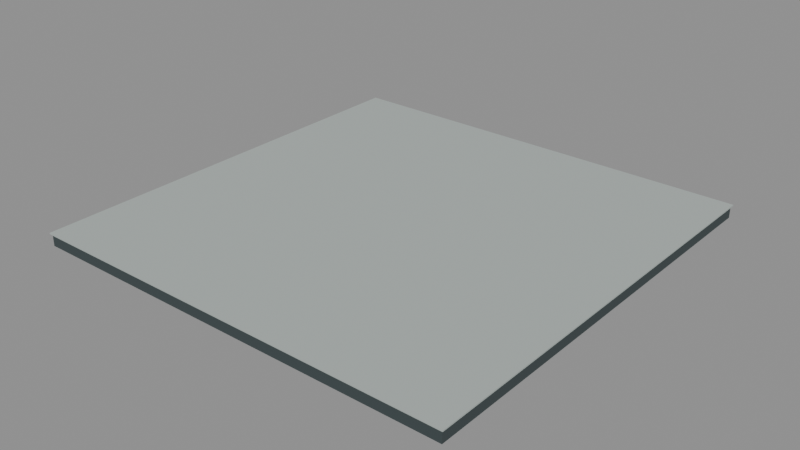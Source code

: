 # Source: foundation-slab.blend  (saved by Blender 5.2.44; exported with 4.5.12 LTS)
import bpy
from mathutils import Matrix  # noqa: F401  (used for matrix-valued properties, if any)

bpy.ops.wm.read_factory_settings(use_empty=True)
scene = bpy.context.scene
scene.name = 'Scene'

# ---- materials (node trees are filled in below, after node groups)
mat_slab___concrete = bpy.data.materials.new('Slab / concrete')
mat_slab___concrete.diffuse_color = (0.42, 0.47, 0.45, 1.0)
mat_skirt___carbon = bpy.data.materials.new('Skirt / carbon')
mat_skirt___carbon.diffuse_color = (0.045, 0.062, 0.065, 1.0)

# ---- material node trees
mat_slab___concrete.use_nodes = True; mat_slab___concrete.node_tree.nodes.clear()
_N = mat_slab___concrete.node_tree.nodes; _L = mat_slab___concrete.node_tree.links
n0 = _N.new('ShaderNodeBsdfPrincipled'); n0.name = 'Principled BSDF'; n0.location = (-200, 100)
n0.inputs[0].default_value = (0.42, 0.47, 0.45, 1.0)
n0.inputs[2].default_value = 0.86
n0.inputs[10].default_value = 0.005
n1 = _N.new('ShaderNodeOutputMaterial'); n1.name = 'Material Output'; n1.location = (200, 100)
_L.new(n0.outputs[0], n1.inputs[0])
n1.is_active_output = True
mat_skirt___carbon.use_nodes = True; mat_skirt___carbon.node_tree.nodes.clear()
_N = mat_skirt___carbon.node_tree.nodes; _L = mat_skirt___carbon.node_tree.links
n0 = _N.new('ShaderNodeBsdfPrincipled'); n0.name = 'Principled BSDF'; n0.location = (-200, 100)
n0.inputs[0].default_value = (0.045, 0.062, 0.065, 1.0)
n0.inputs[2].default_value = 0.92
n0.inputs[10].default_value = 0.005
n1 = _N.new('ShaderNodeOutputMaterial'); n1.name = 'Material Output'; n1.location = (200, 100)
_L.new(n0.outputs[0], n1.inputs[0])
n1.is_active_output = True

# ---- meshes
me_slab = bpy.data.meshes.new('SLAB')
me_slab.from_pydata([(-20.0, -20.0, 0.0), (20.0, -20.0, 0.0), (20.0, 20.0, 0.0), (-20.0, 20.0, 0.0), (-20.0, -20.0, -0.12), (20.0, -20.0, -0.12), (20.0, 20.0, -0.12), (-20.0, 20.0, -0.12), (-19.85, -19.85, -0.28), (19.85, -19.85, -0.28), (19.85, 19.85, -0.28), (-19.85, 19.85, -0.28)], [], [(0, 1, 2, 3), (0, 4, 5, 1), (1, 5, 6, 2), (2, 6, 7, 3), (3, 7, 4, 0), (4, 8, 9, 5), (5, 9, 10, 6), (6, 10, 11, 7), (7, 11, 8, 4)])
me_slab.materials.append(mat_slab___concrete)
me_slab.update()
me_skirt = bpy.data.meshes.new('SKIRT')
me_skirt.from_pydata([(-19.85, -19.85, 0.0), (19.85, -19.85, 0.0), (19.85, 19.85, 0.0), (-19.85, 19.85, 0.0), (-19.85, -19.85, -1.2), (19.85, -19.85, -1.2), (19.85, 19.85, -1.2), (-19.85, 19.85, -1.2)], [], [(0, 4, 5, 1), (1, 5, 6, 2), (2, 6, 7, 3), (3, 7, 4, 0), (7, 6, 5, 4)])
me_skirt.materials.append(mat_skirt___carbon)
me_skirt.update()

# ---- objects
ob_root = bpy.data.objects.new('ROOT', None)
ob_slab = bpy.data.objects.new('SLAB', me_slab)
ob_skirt = bpy.data.objects.new('SKIRT', me_skirt)
ob_support = bpy.data.objects.new('SUPPORT', None)

# ---- transforms, parenting, visibility, modifiers, constraints
ob_root.location = (0.0, 0.0, 0.0)
ob_slab.parent = ob_root
ob_slab.location = (0.0, 0.0, 0.0)
ob_skirt.parent = ob_root
ob_skirt.location = (0.0, 0.0, 0.0)
ob_support.parent = ob_root
ob_support.location = (0.0, 0.0, -1.2)

# ---- collection membership
scene.collection.objects.link(ob_root)
scene.collection.objects.link(ob_slab)
scene.collection.objects.link(ob_skirt)
scene.collection.objects.link(ob_support)

# ---- scene / render settings (as saved in the file)
scene.frame_start = 1; scene.frame_end = 250; scene.frame_set(1)
scene.render.engine = 'BLENDER_EEVEE_NEXT'
scene.render.bake_bias = 0.0
scene.render.bake_samples = 0
scene.render.compositor_device = 'GPU'
scene.eevee.use_volume_custom_range = False
scene.eevee.fast_gi_thickness_near = 0.1
scene.eevee.fast_gi_thickness_far = 0.0
scene.eevee.ray_tracing_options.screen_trace_thickness = 0.1
bpy.context.view_layer.update()

# ---- added for rendering (the .blend has no active camera and no usable light): camera, sun + grey world if the file has none
cam_auto = bpy.data.cameras.new('AutoCamera')
cam_auto.lens = 50.0
cam_auto.sensor_width = 36.0
cam_auto.clip_end = 1000.0
ob_auto_camera = bpy.data.objects.new('AutoCamera', cam_auto)
scene.collection.objects.link(ob_auto_camera)
ob_auto_camera.location = (52.3504, -62.8205, 41.2803)
ob_auto_camera.rotation_euler = (1.09748, -7.21219e-08, 0.694738)
scene.camera = ob_auto_camera
light_auto_sun = bpy.data.lights.new('AutoSun', 'SUN')
light_auto_sun.energy = 3.0
light_auto_sun.angle = 0.0523599
ob_auto_sun = bpy.data.objects.new('AutoSun', light_auto_sun)
scene.collection.objects.link(ob_auto_sun)
ob_auto_sun.rotation_euler = (0.872665, 0.174533, 0.523599)
if scene.world is None:
    world_auto = bpy.data.worlds.new('AutoWorld')
    world_auto.color = (0.3, 0.3, 0.3)
    scene.world = world_auto
bpy.context.view_layer.update()
